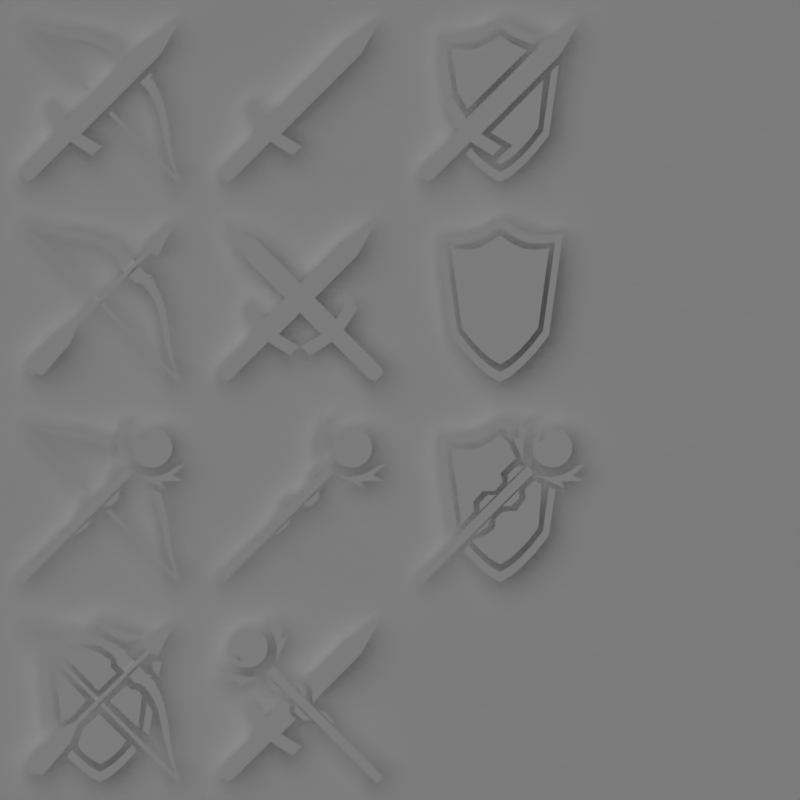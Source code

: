 # Source: class_icons.blend  (saved by Blender 2.49.2; exported with 4.5.12 LTS)
import bpy
from mathutils import Matrix  # noqa: F401  (used for matrix-valued properties, if any)

bpy.ops.wm.read_factory_settings(use_empty=True)
scene = bpy.context.scene
scene.name = 'Scene'

# ---- collections
col_collection_1 = bpy.data.collections.new('Collection 1'); scene.collection.children.link(col_collection_1)

# ---- materials (node trees are filled in below, after node groups)
mat_whitemat = bpy.data.materials.new('WhiteMat')
mat_whitemat.alpha_threshold = 0.0
mat_whitemat.diffuse_color = (1.0, 1.0, 1.0, 1.0)
mat_whitemat.roughness = 0.5
mat_whitemat.specular_intensity = 1.0
mat_whitemat.line_color = (0.0, 0.0, 0.0, 1.0)
mat_shadowcatcher = bpy.data.materials.new('ShadowCatcher')
mat_shadowcatcher.alpha_threshold = 0.0
mat_shadowcatcher.diffuse_color = (1.0, 1.0, 1.0, 1.0)
mat_shadowcatcher.roughness = 0.5
mat_shadowcatcher.line_color = (0.0, 0.0, 0.0, 1.0)
mat_whitemat_001 = bpy.data.materials.new('WhiteMat.001')
mat_whitemat_001.alpha_threshold = 0.0
mat_whitemat_001.diffuse_color = (1.0, 1.0, 1.0, 1.0)
mat_whitemat_001.roughness = 0.5
mat_whitemat_001.specular_intensity = 1.0
mat_whitemat_001.line_color = (0.0, 0.0, 0.0, 1.0)

# ---- node groups
ng_auto_smooth = bpy.data.node_groups.new('Auto Smooth', 'GeometryNodeTree')
_s = ng_auto_smooth.interface.new_socket(name='Geometry', in_out='OUTPUT', socket_type='NodeSocketGeometry')
_s = ng_auto_smooth.interface.new_socket(name='Geometry', in_out='INPUT', socket_type='NodeSocketGeometry')
_s = ng_auto_smooth.interface.new_socket(name='Angle', in_out='INPUT', socket_type='NodeSocketFloat')
_s.subtype = 'ANGLE'
_s.min_value = 0.0
_s.max_value = 3.142
ng_auto_smooth.is_modifier = True
_N = ng_auto_smooth.nodes; _L = ng_auto_smooth.links
n0 = _N.new('NodeGroupOutput'); n0.name = 'Group Output'; n0.location = (480, -100)
n1 = _N.new('NodeGroupInput'); n1.name = 'Group Input'; n1.location = (-420, -300)
n2 = _N.new('NodeGroupInput'); n2.name = 'Group Input.001'; n2.location = (-60, -100)
n3 = _N.new('GeometryNodeSetShadeSmooth'); n3.name = 'Set Shade Smooth'; n3.location = (120, -100)
n3.domain = 'EDGE'
n4 = _N.new('GeometryNodeSetShadeSmooth'); n4.name = 'Set Shade Smooth.001'; n4.location = (300, -100)
n5 = _N.new('GeometryNodeInputMeshEdgeAngle'); n5.name = 'Edge Angle'; n5.location = (-420, -220)
n6 = _N.new('GeometryNodeInputEdgeSmooth'); n6.name = 'Is Edge Smooth'; n6.location = (-60, -160)
n7 = _N.new('GeometryNodeInputShadeSmooth'); n7.name = 'Is Face Smooth'; n7.location = (-240, -340)
n8 = _N.new('FunctionNodeBooleanMath'); n8.name = 'Boolean Math'; n8.location = (-60, -220)
n9 = _N.new('FunctionNodeCompare'); n9.name = 'Compare'; n9.location = (-240, -180)
n9.operation = 'LESS_EQUAL'
_L.new(n5.outputs[0], n9.inputs[0])
_L.new(n4.outputs[0], n0.inputs[0])
_L.new(n1.outputs[1], n9.inputs[1])
_L.new(n9.outputs[0], n8.inputs[0])
_L.new(n7.outputs[0], n8.inputs[1])
_L.new(n2.outputs[0], n3.inputs[0])
_L.new(n6.outputs[0], n3.inputs[1])
_L.new(n3.outputs[0], n4.inputs[0])
_L.new(n8.outputs[0], n3.inputs[2])
n0.is_active_output = True

# ---- material node trees

# ---- world
world_world = bpy.data.worlds.new('World'); scene.world = world_world
world_world.color = (0.2, 0.2, 0.2)
world_world.use_sun_shadow = False
world_world.sun_shadow_jitter_overblur = 0.0
world_world.cycles.sampling_method = 'MANUAL'
world_world.cycles.sample_map_resolution = 256

# ---- cameras
cam_camera_001 = bpy.data.cameras.new('Camera.001')
cam_camera_001.type = 'ORTHO'
cam_camera_001.passepartout_alpha = 0.2
cam_camera_001.clip_end = 100.0
cam_camera_001.lens = 35.0
cam_camera_001.ortho_scale = 4.0
cam_camera_001.show_passepartout = False
cam_camera_001.show_safe_areas = True
cam_camera_001.dof.focus_distance = 0.0
cam_camera_001.dof.aperture_fstop = 128.0

# ---- lights
light_lamp_001 = bpy.data.lights.new('Lamp.001', 'SUN')
light_lamp_001.transmission_factor = 0.0
light_lamp_001.angle = 1.571
light_lamp_001.energy = 1.0
light_lamp_001.shadow_buffer_clip_start = 0.5
light_lamp_001.shadow_soft_size = 1.0
light_lamp_001.shadow_cascade_max_distance = 1000.0
light_lamp_001.cycles.use_multiple_importance_sampling = False

# ---- meshes
me_plane_031 = bpy.data.meshes.new('Plane.031')
me_plane_031.from_pydata([(0.09687, -0.5717, -1.089e-07), (0.09687, -1.173, 1.335e-07), (-0.09568, -1.173, 4.386e-08), (-0.09568, -0.5717, -1.985e-07), (0.1209, -0.4213, -1.022e-07), (-0.1198, -0.4213, -1.919e-07), (-0.3853, -0.3559, -1.89e-07), (-0.3853, -0.5063, -1.956e-07), (0.3865, -0.3559, -9.931e-08), (0.3865, -0.5063, -1.06e-07), (-0.1198, 0.8452, -1.406e-07), (0.1209, 0.8452, -5.091e-08), (0.0005918, 1.296, -7.579e-08), (0.06798, -1.239, 1.172e-07), (-0.0668, -1.239, 5.442e-08), (1.288, -0.05483, -3.236e-05), (1.288, 0.05381, -3.237e-05), (-0.4915, -0.05483, -3.236e-05), (-0.4915, 0.05381, -3.237e-05), (-1.065, -0.0005032, -3.236e-05), (-1.061, 0.04365, -3.237e-05), (-1.048, 0.08611, -3.237e-05), (-1.027, 0.1252, -3.237e-05), (-0.9991, 0.1595, -3.237e-05), (-0.9648, 0.1877, -3.237e-05), (-0.9257, 0.2086, -3.237e-05), (-0.8832, 0.2215, -3.237e-05), (-0.839, 0.2258, -3.237e-05), (-0.7949, 0.2215, -3.237e-05), (-0.7524, 0.2086, -3.237e-05), (-0.7133, 0.1877, -3.237e-05), (-0.679, 0.1595, -3.237e-05), (-0.6509, 0.1252, -3.237e-05), (-0.6299, 0.08611, -3.237e-05), (-0.6171, 0.04365, -3.237e-05), (-0.6127, -0.0005035, -3.236e-05), (-0.6171, -0.04466, -3.236e-05), (-0.6299, -0.08712, -3.236e-05), (-0.6509, -0.1262, -3.236e-05), (-0.679, -0.1605, -3.236e-05), (-0.7133, -0.1887, -3.236e-05), (-0.7524, -0.2096, -3.236e-05), (-0.7949, -0.2225, -3.236e-05), (-0.839, -0.2268, -3.236e-05), (-0.8832, -0.2225, -3.236e-05), (-0.9257, -0.2096, -3.236e-05), (-0.9648, -0.1887, -3.236e-05), (-0.9991, -0.1605, -3.236e-05), (-1.027, -0.1262, -3.236e-05), (-1.048, -0.08712, -3.236e-05), (-1.061, -0.04466, -3.236e-05), (-0.9059, -0.1761, -3.236e-05), (-0.8618, -0.1805, -3.236e-05), (-0.8176, -0.1761, -3.236e-05), (-0.7752, -0.1633, -3.236e-05), (-0.826, -0.1343, -3.236e-05), (-0.9729, -0.395, -3.236e-05), (-0.8917, -0.3479, -3.236e-05), (-0.7955, -0.3327, -3.236e-05), (-0.7042, -0.299, -3.237e-05), (-0.6211, -0.2482, -3.237e-05), (-0.5496, -0.1821, -3.237e-05), (-0.4923, -0.1033, -3.237e-05), (-0.7842, -0.394, -3.236e-05), (-0.8238, -0.5181, -3.236e-05), (-0.6376, -0.3449, -3.235e-05), (-0.6098, -0.4287, -3.235e-05), (-0.6098, 0.4264, -3.238e-05), (-0.6376, 0.3426, -3.238e-05), (-0.8238, 0.5158, -3.239e-05), (-0.7842, 0.3917, -3.238e-05), (-0.4923, 0.1011, -3.238e-05), (-0.5496, 0.1798, -3.238e-05), (-0.6211, 0.2459, -3.238e-05), (-0.7042, 0.2967, -3.238e-05), (-0.7955, 0.3304, -3.239e-05), (-0.8917, 0.3456, -3.239e-05), (-0.9729, 0.3927, -3.239e-05), (-0.4631, -0.07192, -3.236e-05), (-0.196, -0.07192, -3.236e-05), (-0.2625, -0.1398, -3.236e-05), (-0.3965, -0.1398, -3.236e-05), (0.05615, -0.1398, -3.236e-05), (0.1901, -0.1398, -3.236e-05), (0.2567, -0.07192, -3.236e-05), (-0.0104, -0.07192, -3.236e-05), (-0.0362, 0.1393, -3.237e-05), (-0.1702, 0.1393, -3.237e-05), (-0.2367, 0.07143, -3.237e-05), (0.03034, 0.07143, -3.237e-05), (0.4283, 0.09795, -3.237e-05), (0.3017, 0.1098, -3.237e-05), (0.2159, 0.07143, -3.237e-05), (0.483, 0.07143, -3.237e-05), (-0.1198, -0.1912, -1.688e-07), (-0.1198, 0.199, -1.507e-07), (0.1209, -0.1912, -7.91e-08), (0.1209, 0.199, -6.1e-08), (0.02222, -0.184, -1.242e-07), (0.0005915, 0.199, -1.058e-07), (-0.1186, -0.1155, -1.711e-07), (-0.04765, -0.1167, -1.711e-07), (0.09433, 0.09802, -1.027e-07), (0.1328, 0.08841, -1.024e-07)], [], [(0, 3, 2, 1), (3, 0, 4, 5), (3, 5, 6, 7), (4, 0, 9, 8), (10, 11, 12), (1, 2, 14, 13), (17, 15, 16, 18), (51, 47, 46), (51, 46, 45), (52, 51, 45), (52, 45, 44), (53, 52, 44), (53, 44, 43), (54, 53, 43), (54, 43, 42), (39, 54, 42), (39, 42, 41), (39, 41, 40), (24, 23, 22), (24, 22, 21), (25, 24, 21), (25, 21, 20), (26, 25, 20), (26, 20, 19), (27, 26, 19), (27, 19, 50), (28, 27, 50), (28, 50, 49), (29, 28, 49), (29, 49, 48), (30, 29, 48), (30, 48, 47), (31, 30, 47), (31, 47, 51), (32, 31, 51), (33, 32, 51), (33, 51, 55), (34, 33, 55), (34, 55, 54), (35, 34, 54), (36, 35, 54), (36, 54, 39), (37, 36, 39), (38, 37, 39), (57, 56, 63), (58, 57, 63), (66, 62, 61), (59, 58, 63), (66, 61, 60), (60, 59, 63), (65, 60, 63), (66, 60, 65), (65, 63, 64), (68, 69, 70), (67, 68, 73), (68, 70, 73), (73, 70, 74), (67, 73, 72), (74, 70, 75), (67, 72, 71), (75, 70, 76), (76, 70, 77), (78, 81, 80, 79), (85, 82, 83, 84), (89, 86, 87, 88), (93, 90, 91, 92), (98, 5, 4), (96, 98, 4), (98, 94, 5), (99, 11, 10), (95, 99, 10), (99, 97, 11), (97, 99, 102), (103, 97, 102), (101, 100, 94), (98, 101, 94)])
me_plane_031.materials.append(mat_whitemat)
me_plane_031.use_remesh_preserve_volume = False
me_plane_031.use_remesh_preserve_attributes = False
me_plane_031.use_mirror_vertex_groups = False
me_plane_031.update()
me_plane_018 = bpy.data.meshes.new('Plane.018')
me_plane_018.from_pydata([(-6.212e-09, 1.007e-07, 2.078), (-6.212e-09, -1.08e-07, -2.057), (-1.289, -6.45e-08, -0.7193), (-1.536, 1.684e-07, 1.18), (1.32, -4.193e-08, -0.2905), (1.225, -7.668e-08, -0.8807), (-0.6127, -9.234e-08, -1.611), (0.6127, -9.234e-08, -1.611), (0.7878, 1.007e-07, 1.642), (-0.3064, -1.002e-07, -1.879), (-0.8252, -9.443e-08, -1.41), (-0.3939, 1.268e-07, 1.815), (0.3064, -1.002e-07, -1.879), (0.9191, -8.451e-08, -1.279), (0.3939, 1.007e-07, 1.815), (1.182, 1.007e-07, 1.621), (0.3438, 8.744e-08, 1.582), (0.8023, -7.423e-08, -1.119), (0.2674, -8.789e-08, -1.643), (-0.7084, -8.415e-08, -1.251), (-0.2674, -8.789e-08, -1.643), (0.6876, 8.744e-08, 1.43), (0.5348, -8.106e-08, -1.409), (-0.5348, -8.106e-08, -1.409), (1.07, -6.74e-08, -0.7716), (1.172, -2.169e-08, -0.04563), (-1.336, 1.418e-07, 0.9656), (-1.134, -5.521e-08, -0.6102), (-6.212e-09, -9.472e-08, -1.798), (-6.212e-09, 8.744e-08, 1.811), (-6.212e-09, -8.511e-08, -1.611), (0.9568, -6.067e-08, -0.6926), (-0.4784, -7.289e-08, -1.262), (-0.6151, 1.186e-07, 1.277), (0.4784, -7.289e-08, -1.262), (-0.2392, -7.9e-08, -1.472), (-1.039, 1.389e-07, 1.26), (0.2392, -7.9e-08, -1.472), (0.658, -6.706e-08, -1.009), (1.059, -0.05, 1.434), (1.43, -0.05, 1.085), (1.898, -0.05, 1.955), (1.171, -0.05, 1.262), (1.252, -0.05, 1.186), (-0.6459, -0.05, -0.55), (-0.5643, -0.05, -0.6266), (-1.779, -0.05, -1.756), (-1.697, -0.05, -1.833), (-1.106, -0.05, -0.7764), (-1.843, -0.05, -1.492), (-0.7616, -0.05, -1.1), (-1.43, -0.05, -1.88), (-1.824, -0.05, -1.804), (-1.743, -0.05, -1.881), (-0.6257, -0.003287, 1.53), (-0.51, -0.003358, 1.697), (-1.375, -0.0034, 1.813), (-1.47, -0.003353, 1.736), (-1.863, -0.003341, 1.882), (-1.828, -0.003385, 1.937), (-1.864, -0.003378, 1.965), (-2.043, -0.003331, 1.915), (-2.097, -0.003327, 1.948), (-1.86, -0.003369, 2.021), (0.06252, -0.003266, 1.315), (0.2022, -0.003344, 1.482), (-0.2326, -0.003266, 1.445), (-0.1216, -0.003344, 1.609), (-0.951, -0.003383, 1.744), (-1.048, -0.003327, 1.625), (0.2844, -0.003266, 1.155), (0.3527, -0.003344, 1.398), (0.4279, -0.003266, 0.9902), (0.5004, -0.003344, 1.358), (0.4224, -0.003266, 0.8976), (0.5376, -0.003345, 1.251), (0.4437, -0.003228, 0.8588), (0.6197, -0.00332, 1.313), (0.4824, -0.003301, 0.8357), (0.6534, -0.003367, 1.162), (0.9214, -0.003596, 0.9204), (0.6568, -0.003662, 0.6561), (1.163, -0.003596, 0.6524), (0.8364, -0.003662, 0.4818), (1.314, -0.003643, 0.619), (0.8594, -0.003735, 0.443), (1.251, -0.003619, 0.5369), (0.8983, -0.003697, 0.4217), (1.358, -0.003619, 0.4997), (0.9909, -0.003697, 0.4272), (1.399, -0.003619, 0.352), (1.155, -0.003697, 0.2837), (1.626, -0.003637, -1.049), (1.744, -0.00358, -0.9517), (1.61, -0.003619, -0.1223), (1.446, -0.003698, -0.2333), (1.483, -0.003619, 0.2015), (1.315, -0.003698, 0.06183), (2.021, -0.003595, -1.861), (1.949, -0.003637, -2.097), (1.916, -0.003633, -2.044), (1.965, -0.003586, -1.865), (1.937, -0.003579, -1.828), (1.883, -0.003623, -1.864), (1.736, -0.003611, -1.471), (1.814, -0.003564, -1.376), (1.697, -0.003605, -0.5107), (1.531, -0.003676, -0.6264), (1.316, 4.006e-08, 0.8015), (1.464, 1.982e-08, 0.5566), (1.53, 4.854e-08, 0.9506), (1.329, 5.25e-08, 0.9722), (-0.8619, 8.803e-08, 1.429), (-1.211, 8.807e-08, 1.427), (-1.324, 9.71e-08, 1.548), (-0.02719, -1.661e-08, -0.3382), (-0.4194, -4.389e-08, -0.7156), (-0.5634, -7.188e-08, -1.098), (-0.9637, -0.05, -0.5351), (-1.142, -0.05, 0.8254), (-0.338, -0.05, 0.001165), (-0.7154, -0.05, -0.4408), (-0.428, 1.225e-07, 1.327), (1.054, 3.045e-10, 0.1182), (0.9454, 9.627e-09, 0.2381), (0.7798, 1.263e-08, 0.2724), (0.6656, 1.981e-08, 0.3637), (0.2316, -7.997e-09, -0.01884), (-0.04548, 5.887e-08, 0.2325), (0.4113, 9.093e-08, 0.6722), (0.2686, 1.042e-07, 0.8435), (0.28, 1.137e-07, 0.9691), (-0.02264, 1.312e-07, 1.192)], [], [(34, 38, 32), (34, 32, 35), (37, 34, 35), (37, 35, 30), (29, 0, 11), (14, 0, 29), (14, 29, 16), (8, 14, 16), (8, 16, 21), (15, 8, 21), (2, 27, 26, 3), (4, 25, 24, 5), (23, 19, 10), (13, 17, 22), (23, 10, 6), (7, 13, 22), (20, 23, 6), (7, 22, 18), (20, 6, 9), (12, 7, 18), (28, 20, 9), (12, 18, 28), (28, 9, 1), (1, 12, 28), (39, 40, 41), (40, 39, 42, 43), (43, 42, 44, 45), (45, 44, 46, 47), (46, 44, 48, 49), (45, 47, 51, 50), (47, 46, 52, 53), (63, 62, 61), (63, 61, 58), (60, 63, 58), (59, 58, 57), (60, 58, 59), (56, 59, 57), (56, 57, 69), (68, 56, 69), (55, 68, 69), (69, 54, 55), (55, 54, 67), (67, 54, 66), (65, 67, 66), (65, 66, 64), (71, 65, 64), (71, 64, 70), (73, 71, 70), (73, 70, 72), (75, 73, 72), (77, 75, 72), (79, 77, 72), (79, 72, 74), (80, 79, 74), (80, 74, 76), (80, 76, 78), (80, 78, 81), (82, 80, 81), (82, 81, 83), (82, 83, 85), (82, 85, 87), (82, 87, 89), (84, 82, 89), (86, 89, 91), (84, 89, 86), (88, 86, 91), (90, 88, 91), (90, 91, 97), (96, 90, 97), (96, 97, 95), (94, 96, 95), (94, 95, 107), (106, 94, 107), (106, 107, 92), (93, 106, 92), (93, 92, 104), (105, 93, 104), (102, 105, 104), (102, 104, 103), (101, 102, 103), (98, 101, 103), (98, 103, 100), (99, 98, 100), (58, 61, 100, 103), (108, 109, 110, 111), (112, 114, 113), (38, 115, 116), (38, 116, 117), (32, 38, 117), (120, 119, 118), (121, 120, 118), (132, 122, 33), (132, 33, 36), (132, 36, 128), (131, 132, 128), (130, 131, 128), (129, 130, 128), (125, 126, 127), (124, 125, 127), (123, 124, 127), (31, 123, 127)])
me_plane_018.polygons.foreach_set('use_smooth', [0, 0, 0, 0, 0, 0, 0, 0, 0, 0, 0, 0, 0, 0, 0, 0, 0, 0, 0, 0, 0, 0, 0, 0, 0, 0, 0, 0, 0, 0, 0, 0, 0, 0, 0, 0, 0, 0, 0, 0, 0, 0, 0, 0, 0, 0, 0, 0, 0, 0, 0, 0, 0, 0, 0, 0, 0, 0, 0, 0, 0, 0, 0, 0, 0, 0, 0, 0, 0, 0, 0, 0, 0, 0, 0, 0, 0, 0, 0, 0, 0, 0, 0, 0, 0, 1, 0, 0, 0, 0, 0, 0, 0, 0, 0, 0, 0, 0, 0, 0, 0])
_uv = me_plane_018.uv_layers.new(name='UVTex')
_uv.uv.foreach_set('vector', [0.0, 0.0, 1.0, 0.0, 1.0, 1.0, 0.0, 0.0, 1.0, 0.0, 1.0, 1.0, 0.0, 0.0, 1.0, 0.0, 1.0, 1.0, 0.0, 0.0, 1.0, 0.0, 1.0, 1.0, 0.0, 0.0, 1.0, 0.0, 1.0, 1.0, 0.0, 0.0, 1.0, 0.0, 1.0, 1.0, 0.0, 0.0, 1.0, 0.0, 1.0, 1.0, 0.0, 0.0, 1.0, 0.0, 1.0, 1.0, 0.0, 0.0, 1.0, 0.0, 1.0, 1.0, 0.0, 0.0, 1.0, 0.0, 1.0, 1.0, 0.0, 0.0, 1.0, 0.0, 1.0, 1.0, 0.0, 1.0, 0.0, 0.0, 1.0, 0.0, 1.0, 1.0, 0.0, 1.0, 0.0, 0.0, 1.0, 0.0, 1.0, 1.0, 0.0, 0.0, 1.0, 0.0, 1.0, 1.0, 0.0, 0.0, 1.0, 0.0, 1.0, 1.0, 0.0, 0.0, 1.0, 0.0, 1.0, 1.0, 0.0, 0.0, 1.0, 0.0, 1.0, 1.0, 0.0, 0.0, 1.0, 0.0, 1.0, 1.0, 0.0, 0.0, 1.0, 0.0, 1.0, 1.0, 0.0, 0.0, 1.0, 0.0, 1.0, 1.0, 0.0, 0.0, 1.0, 0.0, 1.0, 1.0, 0.0, 0.0, 1.0, 0.0, 1.0, 1.0, 0.0, 0.0, 1.0, 0.0, 1.0, 1.0, 0.0, 0.0, 1.0, 0.0, 1.0, 1.0, 0.0, 0.0, 1.0, 0.0, 1.0, 1.0, 0.0, 0.0, 1.0, 0.0, 1.0, 1.0, 0.0, 1.0, 0.0, 0.0, 1.0, 0.0, 1.0, 1.0, 0.0, 1.0, 0.0, 0.0, 1.0, 0.0, 1.0, 1.0, 0.0, 1.0, 0.0, 0.0, 1.0, 0.0, 1.0, 1.0, 0.0, 1.0, 0.0, 0.0, 1.0, 0.0, 1.0, 1.0, 0.0, 1.0, 0.0, 0.0, 1.0, 0.0, 1.0, 1.0, 0.0, 1.0, 0.0, 0.0, 1.0, 0.0, 1.0, 1.0, 0.0, 0.0, 1.0, 0.0, 1.0, 1.0, 0.0, 0.0, 1.0, 0.0, 1.0, 1.0, 0.0, 0.0, 1.0, 0.0, 1.0, 1.0, 0.0, 0.0, 1.0, 0.0, 1.0, 1.0, 0.0, 0.0, 1.0, 0.0, 1.0, 1.0, 0.0, 0.0, 1.0, 0.0, 1.0, 1.0, 0.0, 0.0, 1.0, 0.0, 1.0, 1.0, 0.0, 0.0, 1.0, 0.0, 1.0, 1.0, 1.0, 0.0, 1.0, 1.0, 0.0, 0.0, 1.0, 0.0, 1.0, 1.0, 0.0, 0.0, 0.0, 0.0, 1.0, 0.0, 1.0, 1.0, 0.0, 0.0, 1.0, 0.0, 1.0, 1.0, 0.0, 0.0, 1.0, 0.0, 1.0, 1.0, 0.0, 0.0, 1.0, 0.0, 1.0, 1.0, 0.0, 0.0, 1.0, 0.0, 1.0, 1.0, 0.0, 0.0, 1.0, 0.0, 1.0, 1.0, 0.0, 0.0, 1.0, 0.0, 1.0, 1.0, 0.0, 0.0, 1.0, 0.0, 1.0, 1.0, 0.0, 0.0, 1.0, 0.0, 1.0, 1.0, 0.0, 0.0, 1.0, 0.0, 1.0, 1.0, 0.0, 0.0, 1.0, 0.0, 1.0, 1.0, 0.0, 0.0, 1.0, 0.0, 1.0, 1.0, 0.0, 0.0, 1.0, 0.0, 1.0, 1.0, 0.0, 0.0, 1.0, 0.0, 1.0, 1.0, 0.0, 0.0, 1.0, 0.0, 1.0, 1.0, 0.0, 0.0, 1.0, 0.0, 1.0, 1.0, 0.0, 0.0, 1.0, 0.0, 1.0, 1.0, 0.0, 0.0, 1.0, 0.0, 1.0, 1.0, 0.0, 0.0, 1.0, 0.0, 1.0, 1.0, 0.0, 0.0, 1.0, 0.0, 1.0, 1.0, 0.0, 0.0, 1.0, 0.0, 1.0, 1.0, 0.0, 0.0, 1.0, 0.0, 1.0, 1.0, 0.0, 0.0, 1.0, 0.0, 1.0, 1.0, 0.0, 0.0, 1.0, 0.0, 1.0, 1.0, 0.0, 0.0, 1.0, 0.0, 1.0, 1.0, 0.0, 0.0, 1.0, 0.0, 1.0, 1.0, 0.0, 0.0, 1.0, 0.0, 1.0, 1.0, 0.0, 0.0, 1.0, 0.0, 1.0, 1.0, 0.0, 0.0, 1.0, 0.0, 1.0, 1.0, 0.0, 0.0, 1.0, 0.0, 1.0, 1.0, 0.0, 0.0, 1.0, 0.0, 1.0, 1.0, 0.0, 0.0, 1.0, 0.0, 1.0, 1.0, 0.0, 0.0, 1.0, 0.0, 1.0, 1.0, 0.0, 0.0, 1.0, 0.0, 1.0, 1.0, 0.0, 0.0, 1.0, 0.0, 1.0, 1.0, 0.0, 0.0, 1.0, 0.0, 1.0, 1.0, 0.0, 0.0, 1.0, 0.0, 1.0, 1.0, 0.0, 0.0, 1.0, 0.0, 1.0, 1.0, 0.0, 0.0, 1.0, 0.0, 1.0, 1.0, 0.0, 0.0, 1.0, 0.0, 1.0, 1.0, 0.0, 0.0, 1.0, 0.0, 1.0, 1.0, 0.0, 0.0, 1.0, 0.0, 1.0, 1.0, 0.0, 1.0, 0.0, 0.0, 1.0, 0.0, 1.0, 1.0, 0.0, 1.0, 0.0, 0.0, 1.0, 1.0, 1.0, 0.0, 0.0, 0.0, 1.0, 0.0, 1.0, 1.0, 0.0, 0.0, 1.0, 0.0, 1.0, 1.0, 0.0, 0.0, 1.0, 0.0, 1.0, 1.0, 0.0, 0.0, 1.0, 0.0, 1.0, 1.0, 0.0, 0.0, 1.0, 0.0, 1.0, 1.0, 0.0, 0.0, 1.0, 0.0, 1.0, 1.0, 0.0, 0.0, 1.0, 0.0, 1.0, 1.0, 0.0, 0.0, 1.0, 0.0, 1.0, 1.0, 0.0, 0.0, 1.0, 0.0, 1.0, 1.0, 0.0, 0.0, 1.0, 0.0, 1.0, 1.0, 0.0, 0.0, 1.0, 0.0, 1.0, 1.0, 0.0, 0.0, 1.0, 0.0, 1.0, 1.0, 0.0, 0.0, 1.0, 0.0, 1.0, 1.0, 0.0, 0.0, 1.0, 0.0, 1.0, 1.0, 0.0, 0.0, 1.0, 0.0, 1.0, 1.0])
me_plane_018.materials.append(mat_whitemat)
me_plane_018.use_remesh_preserve_volume = False
me_plane_018.use_remesh_preserve_attributes = False
me_plane_018.use_mirror_vertex_groups = False
me_plane_018.update()
me_plane_015 = bpy.data.meshes.new('Plane.015')
me_plane_015.from_pydata([(1.288, -0.05483, -3.236e-05), (1.288, 0.05381, -3.237e-05), (-0.4915, -0.05483, -3.236e-05), (-0.4915, 0.05381, -3.237e-05), (-1.065, -0.0005032, -3.236e-05), (-1.061, 0.04365, -3.237e-05), (-1.048, 0.08611, -3.237e-05), (-1.027, 0.1252, -3.237e-05), (-0.9991, 0.1595, -3.237e-05), (-0.9648, 0.1877, -3.237e-05), (-0.9257, 0.2086, -3.237e-05), (-0.8832, 0.2215, -3.237e-05), (-0.839, 0.2258, -3.237e-05), (-0.7949, 0.2215, -3.237e-05), (-0.7524, 0.2086, -3.237e-05), (-0.7133, 0.1877, -3.237e-05), (-0.679, 0.1595, -3.237e-05), (-0.6509, 0.1252, -3.237e-05), (-0.6299, 0.08611, -3.237e-05), (-0.6171, 0.04365, -3.237e-05), (-0.6127, -0.0005035, -3.236e-05), (-0.6171, -0.04466, -3.236e-05), (-0.6299, -0.08712, -3.236e-05), (-0.6509, -0.1262, -3.236e-05), (-0.679, -0.1605, -3.236e-05), (-0.7133, -0.1887, -3.236e-05), (-0.7524, -0.2096, -3.236e-05), (-0.7949, -0.2225, -3.236e-05), (-0.839, -0.2268, -3.236e-05), (-0.8832, -0.2225, -3.236e-05), (-0.9257, -0.2096, -3.236e-05), (-0.9648, -0.1887, -3.236e-05), (-0.9991, -0.1605, -3.236e-05), (-1.027, -0.1262, -3.236e-05), (-1.048, -0.08712, -3.236e-05), (-1.061, -0.04466, -3.236e-05), (-0.9059, -0.1761, -3.236e-05), (-0.8618, -0.1805, -3.236e-05), (-0.8176, -0.1761, -3.236e-05), (-0.7752, -0.1633, -3.236e-05), (-0.826, -0.1343, -3.236e-05), (-0.9729, -0.395, -3.236e-05), (-0.8917, -0.3479, -3.236e-05), (-0.7955, -0.3327, -3.236e-05), (-0.7042, -0.299, -3.237e-05), (-0.6211, -0.2482, -3.237e-05), (-0.5496, -0.1821, -3.237e-05), (-0.4923, -0.1033, -3.237e-05), (-0.7842, -0.394, -3.236e-05), (-0.8238, -0.5181, -3.236e-05), (-0.6376, -0.3449, -3.235e-05), (-0.6098, -0.4287, -3.235e-05), (-0.6098, 0.4264, -3.238e-05), (-0.6376, 0.3426, -3.238e-05), (-0.8238, 0.5158, -3.239e-05), (-0.7842, 0.3917, -3.238e-05), (-0.4923, 0.1011, -3.238e-05), (-0.5496, 0.1798, -3.238e-05), (-0.6211, 0.2459, -3.238e-05), (-0.7042, 0.2967, -3.238e-05), (-0.7955, 0.3304, -3.239e-05), (-0.8917, 0.3456, -3.239e-05), (-0.9729, 0.3927, -3.239e-05), (-0.4631, -0.07192, -3.236e-05), (-0.196, -0.07192, -3.236e-05), (-0.2625, -0.1398, -3.236e-05), (-0.3965, -0.1398, -3.236e-05), (0.05615, -0.1398, -3.236e-05), (0.1901, -0.1398, -3.236e-05), (0.2567, -0.07192, -3.236e-05), (-0.0104, -0.07192, -3.236e-05), (-0.0362, 0.1393, -3.237e-05), (-0.1702, 0.1393, -3.237e-05), (-0.2367, 0.07143, -3.237e-05), (0.03034, 0.07143, -3.237e-05), (0.4283, 0.09795, -3.237e-05), (0.3017, 0.1098, -3.237e-05), (0.2159, 0.07143, -3.237e-05), (0.483, 0.07143, -3.237e-05), (-0.2899, -0.6894, 0.001488), (-0.3803, -0.7057, 0.00152), (-0.1405, -1.02, 0.001539), (-0.08541, -1.026, 0.001518), (-0.006632, -1.198, 0.001513), (-0.03536, -1.204, 0.001532), (-0.03272, -1.225, 0.001529), (0.04065, -1.266, 0.001508), (0.04706, -1.294, 0.001506), (-0.05173, -1.242, 0.001525), (-0.4414, -0.4002, 0.001478), (-0.5395, -0.409, 0.001514), (-0.3885, -0.5364, 0.001478), (-0.4767, -0.5534, 0.001514), (-0.2542, -0.8619, 0.001532), (-0.1853, -0.8551, 0.001506), (-0.4611, -0.278, 0.001478), (-0.4611, 0.2796, 0.001674), (-0.1853, 0.8567, 0.001646), (-0.2542, 0.8635, 0.001621), (-0.4767, 0.555, 0.001638), (-0.3885, 0.538, 0.001674), (-0.5395, 0.4107, 0.001638), (-0.4414, 0.4019, 0.001674), (-0.05173, 1.243, 0.001627), (0.04706, 1.296, 0.001646), (0.04065, 1.268, 0.001645), (-0.03272, 1.227, 0.001623), (-0.03536, 1.206, 0.00162), (-0.006631, 1.2, 0.00164), (-0.0854, 1.027, 0.001635), (-0.1405, 1.022, 0.001613), (-0.3803, 0.7073, 0.001632), (-0.2899, 0.691, 0.001664), (0.04065, -0.1911, 0.001566), (0.04065, 0.1287, 0.001587), (-0.006632, -0.1657, 0.001567), (-0.006632, 0.1673, 0.001585)], [], [(2, 0, 1, 3), (36, 32, 31), (36, 31, 30), (37, 36, 30), (37, 30, 29), (38, 37, 29), (38, 29, 28), (39, 38, 28), (39, 28, 27), (24, 39, 27), (24, 27, 26), (24, 26, 25), (9, 8, 7), (9, 7, 6), (10, 9, 6), (10, 6, 5), (11, 10, 5), (11, 5, 4), (12, 11, 4), (12, 4, 35), (13, 12, 35), (13, 35, 34), (14, 13, 34), (14, 34, 33), (15, 14, 33), (15, 33, 32), (16, 15, 32), (16, 32, 36), (17, 16, 36), (18, 17, 36), (18, 36, 40), (19, 18, 40), (19, 40, 39), (20, 19, 39), (21, 20, 39), (21, 39, 24), (22, 21, 24), (23, 22, 24), (42, 41, 48), (43, 42, 48), (51, 47, 46), (44, 43, 48), (51, 46, 45), (45, 44, 48), (50, 45, 48), (51, 45, 50), (50, 48, 49), (53, 54, 55), (52, 53, 58), (53, 55, 58), (58, 55, 59), (52, 58, 57), (59, 55, 60), (52, 57, 56), (60, 55, 61), (61, 55, 62), (63, 66, 65, 64), (70, 67, 68, 69), (74, 71, 72, 73), (78, 75, 76, 77), (88, 87, 86), (88, 86, 83), (85, 88, 83), (84, 83, 82), (85, 83, 84), (81, 84, 82), (81, 82, 94), (93, 81, 94), (80, 93, 94), (94, 79, 80), (80, 79, 92), (92, 79, 91), (90, 92, 91), (90, 91, 89), (101, 102, 100), (99, 101, 100), (99, 100, 112), (111, 99, 112), (111, 112, 97), (98, 111, 97), (98, 97, 109), (110, 98, 109), (107, 110, 109), (107, 109, 108), (106, 107, 108), (103, 106, 108), (103, 108, 105), (104, 103, 105), (86, 113, 115, 83), (114, 105, 108, 116), (89, 95, 90), (96, 102, 101)])
_uv = me_plane_015.uv_layers.new(name='UVTex')
_uv.uv.foreach_set('vector', [0.0, 0.0, 1.0, 0.0, 1.0, 1.0, 0.0, 1.0, 0.0, 0.0, 1.0, 0.0, 1.0, 1.0, 0.0, 0.0, 1.0, 0.0, 1.0, 1.0, 0.0, 0.0, 1.0, 0.0, 1.0, 1.0, 0.0, 0.0, 1.0, 0.0, 1.0, 1.0, 0.0, 0.0, 1.0, 0.0, 1.0, 1.0, 0.0, 0.0, 1.0, 0.0, 1.0, 1.0, 0.0, 0.0, 1.0, 0.0, 1.0, 1.0, 0.0, 0.0, 1.0, 0.0, 1.0, 1.0, 0.0, 0.0, 1.0, 0.0, 1.0, 1.0, 0.0, 0.0, 1.0, 0.0, 1.0, 1.0, 0.0, 0.0, 1.0, 0.0, 1.0, 1.0, 0.0, 0.0, 1.0, 0.0, 1.0, 1.0, 0.0, 0.0, 1.0, 0.0, 1.0, 1.0, 0.0, 0.0, 1.0, 0.0, 1.0, 1.0, 0.0, 0.0, 1.0, 0.0, 1.0, 1.0, 0.0, 0.0, 1.0, 0.0, 1.0, 1.0, 0.0, 0.0, 1.0, 0.0, 1.0, 1.0, 0.0, 0.0, 1.0, 0.0, 1.0, 1.0, 0.0, 0.0, 1.0, 0.0, 1.0, 1.0, 0.0, 0.0, 1.0, 0.0, 1.0, 1.0, 0.0, 0.0, 1.0, 0.0, 1.0, 1.0, 0.0, 0.0, 1.0, 0.0, 1.0, 1.0, 0.0, 0.0, 1.0, 0.0, 1.0, 1.0, 0.0, 0.0, 1.0, 0.0, 1.0, 1.0, 0.0, 0.0, 1.0, 0.0, 1.0, 1.0, 0.0, 0.0, 1.0, 0.0, 1.0, 1.0, 0.0, 0.0, 1.0, 0.0, 1.0, 1.0, 0.0, 0.0, 1.0, 0.0, 1.0, 1.0, 0.0, 0.0, 1.0, 0.0, 1.0, 1.0, 0.0, 0.0, 1.0, 0.0, 1.0, 1.0, 0.0, 0.0, 1.0, 0.0, 1.0, 1.0, 0.0, 0.0, 1.0, 0.0, 1.0, 1.0, 0.0, 0.0, 1.0, 0.0, 1.0, 1.0, 0.0, 0.0, 1.0, 0.0, 1.0, 1.0, 0.0, 0.0, 1.0, 0.0, 1.0, 1.0, 0.0, 0.0, 1.0, 0.0, 1.0, 1.0, 0.0, 0.0, 1.0, 0.0, 1.0, 1.0, 0.0, 0.0, 1.0, 0.0, 1.0, 1.0, 0.0, 0.0, 1.0, 0.0, 1.0, 1.0, 0.0, 0.0, 1.0, 0.0, 1.0, 1.0, 0.0, 0.0, 1.0, 0.0, 1.0, 1.0, 0.0, 0.0, 1.0, 0.0, 1.0, 1.0, 0.0, 0.0, 1.0, 0.0, 1.0, 1.0, 0.0, 0.0, 1.0, 0.0, 1.0, 1.0, 0.0, 0.0, 1.0, 0.0, 1.0, 1.0, 0.0, 0.0, 1.0, 0.0, 1.0, 1.0, 0.0, 0.0, 1.0, 0.0, 1.0, 1.0, 0.0, 0.0, 1.0, 0.0, 1.0, 1.0, 0.0, 0.0, 1.0, 0.0, 1.0, 1.0, 0.0, 0.0, 1.0, 0.0, 1.0, 1.0, 0.0, 0.0, 1.0, 0.0, 1.0, 1.0, 0.0, 0.0, 1.0, 0.0, 1.0, 1.0, 0.0, 0.0, 1.0, 0.0, 1.0, 1.0, 0.0, 0.0, 1.0, 0.0, 1.0, 1.0, 0.0, 0.0, 1.0, 0.0, 1.0, 1.0, 0.0, 0.0, 1.0, 0.0, 1.0, 1.0, 0.0, 1.0, 0.0, 0.0, 1.0, 0.0, 1.0, 1.0, 0.0, 1.0, 0.0, 0.0, 1.0, 0.0, 1.0, 1.0, 0.0, 1.0, 0.0, 0.0, 1.0, 0.0, 1.0, 1.0, 0.0, 1.0, 0.0, 0.0, 1.0, 0.0, 1.0, 1.0, 0.0, 0.0, 1.0, 0.0, 1.0, 1.0, 0.0, 0.0, 1.0, 0.0, 1.0, 1.0, 0.0, 0.0, 1.0, 0.0, 1.0, 1.0, 0.0, 0.0, 1.0, 0.0, 1.0, 1.0, 0.0, 0.0, 1.0, 0.0, 1.0, 1.0, 0.0, 0.0, 1.0, 0.0, 1.0, 1.0, 0.0, 0.0, 1.0, 0.0, 1.0, 1.0, 0.0, 0.0, 1.0, 0.0, 1.0, 1.0, 1.0, 0.0, 1.0, 1.0, 0.0, 0.0, 1.0, 0.0, 1.0, 1.0, 0.0, 0.0, 0.0, 0.0, 1.0, 0.0, 1.0, 1.0, 0.0, 0.0, 1.0, 0.0, 1.0, 1.0, 0.0, 0.0, 1.0, 0.0, 1.0, 1.0, 0.0, 0.0, 1.0, 0.0, 1.0, 1.0, 0.0, 0.0, 1.0, 0.0, 1.0, 1.0, 0.0, 0.0, 1.0, 0.0, 1.0, 1.0, 0.0, 0.0, 1.0, 0.0, 1.0, 1.0, 0.0, 0.0, 1.0, 0.0, 1.0, 1.0, 0.0, 0.0, 1.0, 0.0, 1.0, 1.0, 0.0, 0.0, 1.0, 0.0, 1.0, 1.0, 0.0, 0.0, 1.0, 0.0, 1.0, 1.0, 0.0, 0.0, 1.0, 0.0, 1.0, 1.0, 0.0, 0.0, 1.0, 0.0, 1.0, 1.0, 0.0, 0.0, 1.0, 0.0, 1.0, 1.0, 0.0, 0.0, 1.0, 0.0, 1.0, 1.0, 0.0, 0.0, 1.0, 0.0, 1.0, 1.0, 0.0, 0.0, 1.0, 0.0, 1.0, 1.0, 1.0, 0.0, 1.0, 0.3333, -2.684e-13, 0.3333, 0.0, 0.0, 1.0, 0.6667, 1.0, 1.0, 0.0, 1.0, -5.369e-13, 0.6667, 0.0, 0.0, 1.0, 1.0, 1.0, 0.0, 0.0, 0.0, 1.0, 1.0, 1.0, 0.0])
me_plane_015.materials.append(mat_whitemat)
me_plane_015.use_remesh_preserve_volume = False
me_plane_015.use_remesh_preserve_attributes = False
me_plane_015.use_mirror_vertex_groups = False
me_plane_015.update()
me_plane_013 = bpy.data.meshes.new('Plane.013')
me_plane_013.from_pydata([(0.2127, 1.845e-07, -1.264), (0.2127, -4.097e-07, -2.593), (-0.2127, -2.116e-07, -2.593), (-0.2127, 3.826e-07, -1.264), (0.2659, 1.845e-07, -0.9317), (-0.2659, 3.826e-07, -0.9317), (-0.8525, 3.826e-07, -0.7873), (-0.8525, 3.826e-07, -1.12), (0.8525, 1.845e-07, -0.7873), (0.8525, 1.845e-07, -1.12), (-0.2659, 3.93e-07, 1.866), (0.2659, 1.95e-07, 1.866), (2.984e-07, 2.94e-07, 2.863), (0.1489, -3.8e-07, -2.738), (-0.1489, -2.413e-07, -2.738), (-1.524, -0.003288, 0.6394), (-1.56, -0.003358, 0.8391), (-2.255, -0.0034, 0.3094), (-2.267, -0.003353, 0.1876), (-2.648, -0.003341, 0.01355), (-2.662, -0.003385, 0.07702), (-2.707, -0.003378, 0.07118), (-2.799, -0.003331, -0.0909), (-2.86, -0.003327, -0.1051), (-2.744, -0.003369, 0.1132), (-0.8855, -0.003266, 0.9739), (-0.9049, -0.003344, 1.191), (-1.186, -0.003266, 0.8572), (-1.224, -0.003344, 1.052), (-1.905, -0.003383, 0.5604), (-1.89, -0.003327, 0.4082), (-0.6154, -0.003266, 1.018), (-0.7392, -0.003344, 1.238), (-0.3976, -0.003266, 1.003), (-0.6061, -0.003344, 1.314), (-0.5042, -0.003345, 1.264), (-0.4905, -0.00332, 1.367), (-0.4081, -0.003351, 1.355), (0.4095, -0.003612, 1.355), (0.4914, -0.003643, 1.367), (0.5052, -0.003619, 1.264), (0.6071, -0.003619, 1.314), (0.3986, -0.003697, 1.003), (0.7402, -0.003619, 1.238), (0.6164, -0.003697, 1.018), (1.891, -0.003637, 0.4082), (1.906, -0.00358, 0.5604), (1.225, -0.003619, 1.052), (1.187, -0.003698, 0.8572), (0.9059, -0.003619, 1.191), (0.8865, -0.003697, 0.9739), (2.745, -0.003595, 0.1132), (2.861, -0.003637, -0.1051), (2.8, -0.003633, -0.0909), (2.708, -0.003586, 0.07118), (2.663, -0.003579, 0.07702), (2.649, -0.003623, 0.01355), (2.268, -0.003611, 0.1876), (2.255, -0.003564, 0.3094), (1.561, -0.003605, 0.8391), (1.525, -0.003676, 0.6394), (-0.393, -0.003437, -0.0909), (0.3939, -0.003527, -0.0909), (-0.3874, -0.003435, 0.01355), (0.3884, -0.003529, 0.01355)], [], [(0, 3, 2, 1), (3, 0, 4, 5), (3, 5, 6, 7), (4, 0, 9, 8), (10, 11, 12), (1, 2, 14, 13), (4, 11, 10, 5), (24, 23, 22), (24, 22, 19), (21, 24, 19), (20, 19, 18), (21, 19, 20), (17, 20, 18), (17, 18, 30), (29, 17, 30), (16, 29, 30), (30, 15, 16), (16, 15, 28), (28, 15, 27), (26, 28, 27), (26, 27, 25), (32, 26, 25), (32, 25, 31), (34, 32, 31), (34, 31, 33), (35, 34, 33), (36, 35, 33), (37, 36, 33), (39, 38, 42), (40, 42, 44), (39, 42, 40), (41, 40, 44), (43, 41, 44), (43, 44, 50), (49, 43, 50), (49, 50, 48), (47, 49, 48), (47, 48, 60), (59, 47, 60), (59, 60, 45), (46, 59, 45), (46, 45, 57), (58, 46, 57), (55, 58, 57), (55, 57, 56), (54, 55, 56), (51, 54, 56), (51, 56, 53), (52, 51, 53), (22, 61, 63, 19), (62, 53, 56, 64)])
_uv = me_plane_013.uv_layers.new(name='UVTex')
_uv.uv.foreach_set('vector', [0.0, 0.0, 1.0, 0.0, 1.0, 1.0, 0.0, 1.0, 0.0, 0.0, 1.0, 0.0, 1.0, 1.0, 0.0, 1.0, 0.0, 0.0, 1.0, 0.0, 1.0, 1.0, 0.0, 1.0, 0.0, 0.0, 1.0, 0.0, 1.0, 1.0, 0.0, 1.0, 0.0, 0.0, 1.0, 0.0, 1.0, 1.0, 0.0, 0.0, 1.0, 0.0, 1.0, 1.0, 0.0, 1.0, 0.0, 0.0, 1.0, 0.0, 1.0, 1.0, 0.0, 1.0, 0.0, 0.0, 1.0, 0.0, 1.0, 1.0, 0.0, 0.0, 1.0, 0.0, 1.0, 1.0, 0.0, 0.0, 1.0, 0.0, 1.0, 1.0, 0.0, 0.0, 1.0, 0.0, 1.0, 1.0, 0.0, 0.0, 1.0, 0.0, 1.0, 1.0, 0.0, 0.0, 1.0, 0.0, 1.0, 1.0, 0.0, 0.0, 1.0, 0.0, 1.0, 1.0, 0.0, 0.0, 1.0, 0.0, 1.0, 1.0, 0.0, 0.0, 1.0, 0.0, 1.0, 1.0, 1.0, 0.0, 1.0, 1.0, 0.0, 0.0, 1.0, 0.0, 1.0, 1.0, 0.0, 0.0, 0.0, 0.0, 1.0, 0.0, 1.0, 1.0, 0.0, 0.0, 1.0, 0.0, 1.0, 1.0, 0.0, 0.0, 1.0, 0.0, 1.0, 1.0, 0.0, 0.0, 1.0, 0.0, 1.0, 1.0, 0.0, 0.0, 1.0, 0.0, 1.0, 1.0, 0.0, 0.0, 1.0, 0.0, 1.0, 1.0, 0.0, 0.0, 1.0, 0.0, 1.0, 1.0, 0.0, 0.0, 1.0, 0.0, 1.0, 1.0, 0.0, 0.0, 1.0, 0.0, 1.0, 1.0, 0.0, 0.0, 1.0, 0.0, 1.0, 1.0, 0.0, 0.0, 1.0, 0.0, 1.0, 1.0, 0.0, 0.0, 1.0, 0.0, 1.0, 1.0, 0.0, 0.0, 1.0, 0.0, 1.0, 1.0, 0.0, 0.0, 1.0, 0.0, 1.0, 1.0, 0.0, 0.0, 1.0, 0.0, 1.0, 1.0, 0.0, 0.0, 1.0, 0.0, 1.0, 1.0, 0.0, 0.0, 1.0, 0.0, 1.0, 1.0, 0.0, 0.0, 1.0, 0.0, 1.0, 1.0, 0.0, 0.0, 1.0, 0.0, 1.0, 1.0, 0.0, 0.0, 1.0, 0.0, 1.0, 1.0, 0.0, 0.0, 1.0, 0.0, 1.0, 1.0, 0.0, 0.0, 1.0, 0.0, 1.0, 1.0, 0.0, 0.0, 1.0, 0.0, 1.0, 1.0, 0.0, 0.0, 1.0, 0.0, 1.0, 1.0, 0.0, 0.0, 1.0, 0.0, 1.0, 1.0, 0.0, 0.0, 1.0, 0.0, 1.0, 1.0, 0.0, 0.0, 1.0, 0.0, 1.0, 1.0, 0.0, 0.0, 1.0, 0.0, 1.0, 1.0, 0.0, 0.0, 1.0, 0.0, 1.0, 1.0, 0.0, 0.0, 1.0, 0.0, 1.0, 1.0, 0.0, 0.0, 1.0, 0.0, 1.0, 1.0, 1.0, 0.0, 1.0, 0.3333, -1.156e-13, 0.3333, 0.0, 0.0, 1.0, 0.6667, 1.0, 1.0, 0.0, 1.0, -2.311e-13, 0.6667])
me_plane_013.materials.append(mat_whitemat)
me_plane_013.use_remesh_preserve_volume = False
me_plane_013.use_remesh_preserve_attributes = False
me_plane_013.use_mirror_vertex_groups = False
me_plane_013.update()
me_plane_012 = bpy.data.meshes.new('Plane.012')
me_plane_012.from_pydata([(-2.099, 7.135e-05, -1.926), (-1.93, 7.134e-05, -2.096), (0.6804, 7.156e-05, 0.8536), (0.8501, 7.155e-05, 0.6839), (1.662, 7.162e-05, 1.665), (1.724, 7.162e-05, 1.589), (1.77, 7.161e-05, 1.503), (1.799, 7.16e-05, 1.409), (1.808, 7.16e-05, 1.312), (1.799, 7.159e-05, 1.214), (1.77, 7.158e-05, 1.12), (1.724, 7.157e-05, 1.034), (1.662, 7.157e-05, 0.958), (1.586, 7.156e-05, 0.8959), (1.5, 7.156e-05, 0.8497), (1.406, 7.156e-05, 0.8212), (1.308, 7.156e-05, 0.8116), (1.211, 7.156e-05, 0.8212), (1.117, 7.156e-05, 0.8497), (1.03, 7.156e-05, 0.8959), (0.9546, 7.157e-05, 0.958), (0.8924, 7.157e-05, 1.034), (0.8462, 7.158e-05, 1.12), (0.8178, 7.159e-05, 1.214), (0.8082, 7.16e-05, 1.312), (0.8178, 7.16e-05, 1.409), (0.8462, 7.161e-05, 1.503), (0.8924, 7.162e-05, 1.589), (0.9546, 7.162e-05, 1.665), (1.03, 7.163e-05, 1.727), (1.117, 7.163e-05, 1.774), (1.211, 7.163e-05, 1.802), (1.308, 7.163e-05, 1.812), (1.406, 7.163e-05, 1.802), (1.5, 7.163e-05, 1.774), (1.586, 7.163e-05, 1.727), (1.138, 7.162e-05, 1.69), (1.063, 7.162e-05, 1.628), (1.0, 7.161e-05, 1.552), (0.9541, 7.161e-05, 1.466), (1.079, 7.161e-05, 1.5), (0.9009, 7.168e-05, 2.137), (0.8479, 7.167e-05, 1.936), (0.7213, 7.165e-05, 1.763), (0.6312, 7.164e-05, 1.567), (0.5809, 7.162e-05, 1.358), (0.5723, 7.161e-05, 1.143), (0.6059, 7.159e-05, 0.9306), (0.6078, 7.165e-05, 1.841), (0.4759, 7.168e-05, 2.096), (0.4555, 7.162e-05, 1.535), (0.2812, 7.162e-05, 1.622), (1.617, 7.152e-05, 0.2866), (1.53, 7.153e-05, 0.4609), (2.091, 7.155e-05, 0.4813), (1.835, 7.156e-05, 0.6132), (0.9252, 7.157e-05, 0.6113), (1.138, 7.156e-05, 0.5777), (1.353, 7.156e-05, 0.5863), (1.562, 7.157e-05, 0.6366), (1.757, 7.157e-05, 0.7268), (1.931, 7.158e-05, 0.8533), (2.131, 7.159e-05, 0.9063), (0.6093, 7.156e-05, 0.8358), (0.1921, 7.153e-05, 0.4186), (0.19, 7.154e-05, 0.6287), (0.3993, 7.156e-05, 0.838), (-0.3078, 7.151e-05, 0.1309), (-0.5171, 7.149e-05, -0.07845), (-0.515, 7.147e-05, -0.2885), (-0.09781, 7.151e-05, 0.1287), (0.2725, 7.148e-05, -0.1609), (0.4818, 7.15e-05, 0.04835), (0.4797, 7.152e-05, 0.2584), (0.06247, 7.148e-05, -0.1588), (-0.5177, 7.143e-05, -0.8219), (-0.3015, 7.145e-05, -0.6426), (-0.2274, 7.146e-05, -0.4487), (-0.6446, 7.143e-05, -0.8659), (-6.212e-09, 1.007e-07, 2.078), (-6.212e-09, -1.08e-07, -2.057), (-1.225, -7.668e-08, -0.8807), (-1.576, 2.051e-07, 1.666), (1.387, -4.766e-09, 0.2693), (1.225, -7.668e-08, -0.8807), (-0.6127, -9.234e-08, -1.611), (-0.7878, 1.529e-07, 1.642), (0.6127, -9.234e-08, -1.611), (-0.3064, -1.002e-07, -1.879), (-0.9191, -8.451e-08, -1.279), (-0.3939, 1.268e-07, 1.815), (-1.182, 1.79e-07, 1.621), (0.3064, -1.002e-07, -1.879), (0.9191, -8.451e-08, -1.279), (0.3939, 1.007e-07, 1.815), (0.2204, 9.434e-08, 1.673), (0.8023, -7.423e-08, -1.119), (0.2674, -8.789e-08, -1.643), (-1.031, 1.558e-07, 1.412), (-0.3438, 1.102e-07, 1.582), (-0.8023, -7.423e-08, -1.119), (-0.2674, -8.789e-08, -1.643), (0.5348, -8.106e-08, -1.409), (-0.6876, 1.33e-07, 1.43), (-0.5348, -8.106e-08, -1.409), (1.07, -6.74e-08, -0.7716), (1.217, 1.352e-09, 0.3113), (-1.375, 1.785e-07, 1.452), (-1.07, -6.74e-08, -0.7716), (-6.212e-09, -9.472e-08, -1.798), (-6.212e-09, 8.744e-08, 1.811), (-6.212e-09, 7.783e-08, 1.617), (-6.212e-09, -8.511e-08, -1.611), (-0.9682, -5.507e-08, -0.6184), (-1.23, 1.593e-07, 1.296), (0.9568, -6.067e-08, -0.6926), (-0.4784, -7.289e-08, -1.262), (-0.6151, 1.186e-07, 1.277), (0.4784, -7.289e-08, -1.262), (-0.2392, -7.9e-08, -1.472), (-0.7176, -6.678e-08, -1.004), (-0.3075, 9.82e-08, 1.412), (-0.9226, 1.389e-07, 1.26), (0.2392, -7.9e-08, -1.472), (0.7176, -6.678e-08, -1.004), (0.2048, 8.085e-08, 1.452), (0.3989, 5.024e-08, 1.047), (0.01633, 2.179e-08, 0.67), (0.06772, 5.407e-09, 0.4531), (-0.1264, -1.184e-08, 0.2247), (-0.4405, -1.227e-08, 0.2189), (-0.6632, -3.21e-08, -0.04372), (-0.6575, -5.107e-08, -0.295), (-0.3532, -6.571e-08, -0.8744), (-0.1365, -5.232e-08, -0.6971), (-0.1085, -3.372e-08, -0.4507), (0.05336, -2.215e-08, -0.2974), (0.4085, -2.01e-08, -0.2703), (0.6318, 3.203e-09, 0.03838), (0.6252, 2.155e-08, 0.2813), (0.8748, 3.791e-08, 0.498), (1.046, 2.799e-08, 0.3667)], [], [(2, 0, 1, 3), (36, 32, 31), (36, 31, 30), (37, 36, 30), (37, 30, 29), (38, 37, 29), (38, 29, 28), (39, 38, 28), (39, 28, 27), (24, 39, 27), (24, 27, 26), (24, 26, 25), (9, 8, 7), (9, 7, 6), (10, 9, 6), (10, 6, 5), (11, 10, 5), (11, 5, 4), (12, 11, 4), (12, 4, 35), (13, 12, 35), (13, 35, 34), (14, 13, 34), (14, 34, 33), (15, 14, 33), (15, 33, 32), (16, 15, 32), (16, 32, 36), (17, 16, 36), (18, 17, 36), (18, 36, 40), (19, 18, 40), (19, 40, 39), (20, 19, 39), (21, 20, 39), (21, 39, 24), (22, 21, 24), (23, 22, 24), (42, 41, 48), (43, 42, 48), (51, 47, 46), (44, 43, 48), (51, 46, 45), (45, 44, 48), (50, 45, 48), (51, 45, 50), (50, 48, 49), (53, 54, 55), (52, 53, 58), (53, 55, 58), (58, 55, 59), (52, 58, 57), (59, 55, 60), (52, 57, 56), (60, 55, 61), (61, 55, 62), (63, 66, 65, 64), (70, 67, 68, 69), (74, 71, 72, 73), (78, 75, 76, 77), (125, 111, 121), (125, 121, 117), (122, 114, 113), (124, 120, 116), (118, 124, 116), (118, 116, 119), (123, 118, 119), (123, 119, 112), (110, 79, 90), (94, 79, 110), (99, 110, 90), (94, 110, 95), (99, 90, 86), (91, 82, 107), (103, 99, 86), (103, 86, 91), (103, 91, 107), (103, 107, 98), (81, 108, 107, 82), (83, 106, 105, 84), (84, 105, 96), (93, 84, 96), (104, 100, 89), (93, 96, 102), (104, 89, 85), (87, 93, 102), (101, 104, 85), (87, 102, 97), (101, 85, 88), (92, 87, 97), (109, 101, 88), (92, 97, 109), (109, 88, 80), (80, 92, 109), (126, 125, 117), (126, 117, 122), (131, 122, 113), (130, 122, 131), (127, 122, 130), (126, 122, 127), (132, 131, 113), (127, 130, 129, 128), (115, 133, 124), (133, 120, 124), (141, 140, 139), (115, 141, 139), (115, 139, 138), (115, 138, 137), (115, 137, 136), (115, 136, 135), (115, 135, 134), (133, 115, 134)])
me_plane_012.materials.append(mat_whitemat)
me_plane_012.use_remesh_preserve_volume = False
me_plane_012.use_remesh_preserve_attributes = False
me_plane_012.use_mirror_vertex_groups = False
me_plane_012.update()
me_plane_011 = bpy.data.meshes.new('Plane.011')
me_plane_011.from_pydata([(-0.7434, 2.011e-07, -1.044), (-1.683, -3.637e-07, -1.984), (-1.984, -1.429e-07, -1.683), (-1.044, 4.219e-07, -0.7434), (-0.4709, 1.91e-07, -0.8468), (-0.8468, 4.174e-07, -0.4709), (-1.159, 4.455e-07, 0.04611), (-1.394, 4.529e-07, -0.1889), (0.04611, 1.564e-07, -1.159), (-0.1889, 1.638e-07, -1.394), (1.131, 3.66e-07, 1.507), (1.507, 1.395e-07, 1.131), (2.024, 2.307e-07, 2.024), (-1.831, -3.274e-07, -2.041), (-2.041, -1.728e-07, -1.831), (-6.212e-09, 1.007e-07, 2.078), (-6.212e-09, -1.08e-07, -2.057), (-1.35, -8.832e-09, 0.01803), (-1.576, 2.051e-07, 1.666), (1.225, -7.668e-08, -0.8807), (-0.6127, -9.234e-08, -1.611), (-0.7878, 1.529e-07, 1.642), (0.6127, -9.234e-08, -1.611), (0.7878, 1.007e-07, 1.642), (-0.3064, -1.002e-07, -1.879), (-0.8496, -9.013e-08, -1.353), (-0.3939, 1.268e-07, 1.815), (-1.182, 1.79e-07, 1.621), (0.3064, -1.002e-07, -1.879), (0.9191, -8.451e-08, -1.279), (0.3939, 1.007e-07, 1.815), (1.119, 1.021e-07, 1.638), (0.3438, 8.744e-08, 1.582), (0.8023, -7.423e-08, -1.119), (0.2674, -8.789e-08, -1.643), (-1.031, 1.558e-07, 1.412), (-0.3438, 1.102e-07, 1.582), (-0.7327, -7.985e-08, -1.194), (-0.2674, -8.789e-08, -1.643), (0.6876, 8.744e-08, 1.43), (0.5348, -8.106e-08, -1.409), (-0.6876, 1.33e-07, 1.43), (-0.5348, -8.106e-08, -1.409), (1.07, -6.74e-08, -0.7716), (-1.375, 1.785e-07, 1.452), (-1.194, 4.543e-10, 0.1271), (-6.212e-09, -9.472e-08, -1.798), (-6.212e-09, 8.744e-08, 1.811), (-6.212e-09, 7.783e-08, 1.617), (-6.212e-09, -8.511e-08, -1.611), (-1.23, 1.593e-07, 1.296), (0.9568, -6.067e-08, -0.6926), (-0.6151, 1.186e-07, 1.277), (0.4784, -7.289e-08, -1.262), (0.6846, 7.514e-08, 1.242), (-0.1079, -8.461e-08, -1.546), (-0.3075, 9.82e-08, 1.412), (-0.9226, 1.389e-07, 1.26), (0.2392, -7.9e-08, -1.472), (0.7176, -6.678e-08, -1.004), (0.3075, 7.783e-08, 1.412), (0.8605, 8.793e-08, 1.436), (1.475, 5.327e-08, 0.8939), (1.281, 4.265e-08, 0.7311), (0.07392, -7.379e-08, -1.339), (0.2986, -5.827e-08, -1.133), (-0.2342, -3.397e-08, -0.8115), (1.083, 6.615e-08, 0.5149), (-1.057, 7.252e-08, 0.1757), (-0.8047, 4.157e-08, -0.2238)], [], [(0, 3, 2, 1), (3, 0, 4, 5), (3, 5, 6, 7), (4, 0, 9, 8), (10, 11, 12), (1, 2, 14, 13), (4, 11, 10, 5), (60, 48, 56), (60, 56, 52), (54, 60, 52), (54, 52, 57), (58, 55, 49), (47, 15, 26), (30, 15, 47), (36, 47, 26), (30, 47, 32), (36, 26, 21), (23, 30, 32), (27, 18, 44), (41, 36, 21), (23, 32, 39), (41, 21, 27), (31, 23, 39), (41, 27, 44), (41, 44, 35), (17, 45, 44, 18), (19, 43, 33), (29, 19, 33), (42, 37, 25), (29, 33, 40), (42, 25, 20), (22, 29, 40), (38, 42, 20), (22, 40, 34), (38, 20, 24), (28, 22, 34), (46, 38, 24), (28, 34, 46), (46, 24, 16), (16, 28, 46), (31, 39, 61), (43, 19, 62, 63), (53, 64, 58), (64, 55, 58), (51, 67, 66), (59, 51, 66), (59, 66, 65), (53, 59, 65), (53, 65, 64), (57, 50, 68), (54, 57, 68), (69, 54, 68)])
me_plane_011.materials.append(mat_whitemat)
me_plane_011.use_remesh_preserve_volume = False
me_plane_011.use_remesh_preserve_attributes = False
me_plane_011.use_mirror_vertex_groups = False
me_plane_011.update()
me_plane_010 = bpy.data.meshes.new('Plane.010')
me_plane_010.from_pydata([(1.288, -0.05483, -3.236e-05), (1.288, 0.05381, -3.237e-05), (-0.4915, -0.05483, -3.236e-05), (-0.4915, 0.05381, -3.237e-05), (-1.065, -0.0005032, -3.236e-05), (-1.061, 0.04365, -3.237e-05), (-1.048, 0.08611, -3.237e-05), (-1.027, 0.1252, -3.237e-05), (-0.9991, 0.1595, -3.237e-05), (-0.9648, 0.1877, -3.237e-05), (-0.9257, 0.2086, -3.237e-05), (-0.8832, 0.2215, -3.237e-05), (-0.839, 0.2258, -3.237e-05), (-0.7949, 0.2215, -3.237e-05), (-0.7524, 0.2086, -3.237e-05), (-0.7133, 0.1877, -3.237e-05), (-0.679, 0.1595, -3.237e-05), (-0.6509, 0.1252, -3.237e-05), (-0.6299, 0.08611, -3.237e-05), (-0.6171, 0.04365, -3.237e-05), (-0.6127, -0.0005035, -3.236e-05), (-0.6171, -0.04466, -3.236e-05), (-0.6299, -0.08712, -3.236e-05), (-0.6509, -0.1262, -3.236e-05), (-0.679, -0.1605, -3.236e-05), (-0.7133, -0.1887, -3.236e-05), (-0.7524, -0.2096, -3.236e-05), (-0.7949, -0.2225, -3.236e-05), (-0.839, -0.2268, -3.236e-05), (-0.8832, -0.2225, -3.236e-05), (-0.9257, -0.2096, -3.236e-05), (-0.9648, -0.1887, -3.236e-05), (-0.9991, -0.1605, -3.236e-05), (-1.027, -0.1262, -3.236e-05), (-1.048, -0.08712, -3.236e-05), (-1.061, -0.04466, -3.236e-05), (-0.9059, -0.1761, -3.236e-05), (-0.8618, -0.1805, -3.236e-05), (-0.8176, -0.1761, -3.236e-05), (-0.7752, -0.1633, -3.236e-05), (-0.826, -0.1343, -3.236e-05), (-0.9729, -0.395, -3.236e-05), (-0.8917, -0.3479, -3.236e-05), (-0.7955, -0.3327, -3.236e-05), (-0.7042, -0.299, -3.237e-05), (-0.6211, -0.2482, -3.237e-05), (-0.5496, -0.1821, -3.237e-05), (-0.4923, -0.1033, -3.237e-05), (-0.7842, -0.394, -3.236e-05), (-0.8238, -0.5181, -3.236e-05), (-0.6376, -0.3449, -3.235e-05), (-0.6098, -0.4287, -3.235e-05), (-0.6098, 0.4264, -3.238e-05), (-0.6376, 0.3426, -3.238e-05), (-0.8238, 0.5158, -3.239e-05), (-0.7842, 0.3917, -3.238e-05), (-0.4923, 0.1011, -3.238e-05), (-0.5496, 0.1798, -3.238e-05), (-0.6211, 0.2459, -3.238e-05), (-0.7042, 0.2967, -3.238e-05), (-0.7955, 0.3304, -3.239e-05), (-0.8917, 0.3456, -3.239e-05), (-0.9729, 0.3927, -3.239e-05), (-0.4631, -0.07192, -3.236e-05), (-0.196, -0.07192, -3.236e-05), (-0.2625, -0.1398, -3.236e-05), (-0.3965, -0.1398, -3.236e-05), (0.05615, -0.1398, -3.236e-05), (0.1901, -0.1398, -3.236e-05), (0.2567, -0.07192, -3.236e-05), (-0.0104, -0.07192, -3.236e-05), (-0.0362, 0.1393, -3.237e-05), (-0.1702, 0.1393, -3.237e-05), (-0.2367, 0.07143, -3.237e-05), (0.03034, 0.07143, -3.237e-05), (0.4283, 0.09795, -3.237e-05), (0.3017, 0.1098, -3.237e-05), (0.2159, 0.07143, -3.237e-05), (0.483, 0.07143, -3.237e-05)], [], [(2, 0, 1, 3), (36, 32, 31), (36, 31, 30), (37, 36, 30), (37, 30, 29), (38, 37, 29), (38, 29, 28), (39, 38, 28), (39, 28, 27), (24, 39, 27), (24, 27, 26), (24, 26, 25), (9, 8, 7), (9, 7, 6), (10, 9, 6), (10, 6, 5), (11, 10, 5), (11, 5, 4), (12, 11, 4), (12, 4, 35), (13, 12, 35), (13, 35, 34), (14, 13, 34), (14, 34, 33), (15, 14, 33), (15, 33, 32), (16, 15, 32), (16, 32, 36), (17, 16, 36), (18, 17, 36), (18, 36, 40), (19, 18, 40), (19, 40, 39), (20, 19, 39), (21, 20, 39), (21, 39, 24), (22, 21, 24), (23, 22, 24), (42, 41, 48), (43, 42, 48), (51, 47, 46), (44, 43, 48), (51, 46, 45), (45, 44, 48), (50, 45, 48), (51, 45, 50), (50, 48, 49), (53, 54, 55), (52, 53, 58), (53, 55, 58), (58, 55, 59), (52, 58, 57), (59, 55, 60), (52, 57, 56), (60, 55, 61), (61, 55, 62), (63, 66, 65, 64), (70, 67, 68, 69), (74, 71, 72, 73), (78, 75, 76, 77)])
me_plane_010.materials.append(mat_whitemat)
me_plane_010.use_remesh_preserve_volume = False
me_plane_010.use_remesh_preserve_attributes = False
me_plane_010.use_mirror_vertex_groups = False
me_plane_010.update()
me_plane_008 = bpy.data.meshes.new('Plane.008')
me_plane_008.from_pydata([(-6.212e-09, 1.007e-07, 2.078), (-6.212e-09, -1.08e-07, -2.057), (-1.225, -7.668e-08, -0.8807), (-1.576, 2.051e-07, 1.666), (1.576, 1.007e-07, 1.666), (1.225, -7.668e-08, -0.8807), (-0.6127, -9.234e-08, -1.611), (-0.7878, 1.529e-07, 1.642), (0.6127, -9.234e-08, -1.611), (0.7878, 1.007e-07, 1.642), (-0.3064, -1.002e-07, -1.879), (-0.9191, -8.451e-08, -1.279), (-0.3939, 1.268e-07, 1.815), (-1.182, 1.79e-07, 1.621), (0.3064, -1.002e-07, -1.879), (0.9191, -8.451e-08, -1.279), (0.3939, 1.007e-07, 1.815), (1.182, 1.007e-07, 1.621), (1.031, 8.744e-08, 1.412), (0.3438, 8.744e-08, 1.582), (0.8023, -7.423e-08, -1.119), (0.2674, -8.789e-08, -1.643), (-1.031, 1.558e-07, 1.412), (-0.3438, 1.102e-07, 1.582), (-0.8023, -7.423e-08, -1.119), (-0.2674, -8.789e-08, -1.643), (0.6876, 8.744e-08, 1.43), (0.5348, -8.106e-08, -1.409), (-0.6876, 1.33e-07, 1.43), (-0.5348, -8.106e-08, -1.409), (1.07, -6.74e-08, -0.7716), (1.375, 8.744e-08, 1.452), (-1.375, 1.785e-07, 1.452), (-1.07, -6.74e-08, -0.7716), (-6.212e-09, -9.472e-08, -1.798), (-6.212e-09, 8.744e-08, 1.811), (-6.212e-09, 7.783e-08, 1.617), (-6.212e-09, -8.511e-08, -1.611), (-0.9568, -6.067e-08, -0.6926), (-1.23, 1.593e-07, 1.296), (1.23, 7.783e-08, 1.296), (0.9568, -6.067e-08, -0.6926), (-0.4784, -7.289e-08, -1.262), (-0.6151, 1.186e-07, 1.277), (0.4784, -7.289e-08, -1.262), (0.6151, 7.783e-08, 1.277), (-0.2392, -7.9e-08, -1.472), (-0.7176, -6.678e-08, -1.004), (-0.3075, 9.82e-08, 1.412), (-0.9226, 1.389e-07, 1.26), (0.2392, -7.9e-08, -1.472), (0.7176, -6.678e-08, -1.004), (0.3075, 7.783e-08, 1.412), (0.9226, 7.783e-08, 1.26)], [], [(52, 36, 48), (52, 48, 43), (45, 52, 43), (49, 39, 38), (41, 40, 53), (45, 43, 49), (53, 45, 49), (53, 49, 38), (41, 53, 38), (41, 38, 47), (51, 41, 47), (51, 47, 42), (44, 51, 42), (44, 42, 46), (50, 44, 46), (50, 46, 37), (35, 0, 12), (16, 0, 35), (23, 35, 12), (16, 35, 19), (23, 12, 7), (9, 16, 19), (13, 3, 32), (31, 4, 17), (28, 23, 7), (9, 19, 26), (28, 7, 13), (17, 9, 26), (28, 13, 32), (31, 17, 26), (28, 32, 22), (18, 31, 26), (2, 33, 32, 3), (4, 31, 30, 5), (24, 33, 2), (5, 30, 20), (24, 2, 11), (15, 5, 20), (29, 24, 11), (15, 20, 27), (29, 11, 6), (8, 15, 27), (25, 29, 6), (8, 27, 21), (25, 6, 10), (14, 8, 21), (34, 25, 10), (14, 21, 34), (34, 10, 1), (1, 14, 34)])
me_plane_008.materials.append(mat_whitemat)
me_plane_008.use_remesh_preserve_volume = False
me_plane_008.use_remesh_preserve_attributes = False
me_plane_008.use_mirror_vertex_groups = False
me_plane_008.update()
me_mefeybow = bpy.data.meshes.new('meFeyBow')
me_mefeybow.from_pydata([(0.7032, -0.03393, 0.1791), (0.7138, -0.03393, -0.1603), (1.345, -0.03393, 0.02925), (0.6753, -0.03393, 0.04572), (0.6776, -0.03393, -0.02888), (-1.035, -0.03393, 0.04759), (-1.033, -0.03393, -0.02701), (-2.138, -0.03392, 0.01322), (-2.136, -0.03392, -0.06137), (-1.359, -0.03393, 0.1576), (-2.043, -0.03392, 0.1678), (-1.349, -0.03393, -0.157), (-2.032, -0.03392, -0.2098), (-2.182, -0.03392, 0.01185), (-2.18, -0.03392, -0.06274), (-0.04536, -0.002785, 1.019), (0.08774, -0.002832, 1.043), (-0.2654, -0.00286, 1.505), (-0.3466, -0.002829, 1.514), (-0.4626, -0.002821, 1.768), (-0.4203, -0.00285, 1.777), (-0.4242, -0.002846, 1.807), (-0.5322, -0.002814, 1.868), (-0.5417, -0.002811, 1.909), (-0.3962, -0.002839, 1.832), (0.1776, -0.002771, 0.5927), (0.3222, -0.002823, 0.6057), (0.09982, -0.002771, 0.7932), (0.2297, -0.002823, 0.8183), (-0.09803, -0.002849, 1.273), (-0.1995, -0.002811, 1.263), (0.2067, -0.002771, 0.4127), (0.3537, -0.002823, 0.4952), (0.1969, -0.002771, 0.2675), (0.4042, -0.002823, 0.4064), (0.1506, -0.002771, 0.2264), (0.3714, -0.002823, 0.3385), (0.1423, -0.002746, 0.1981), (0.4396, -0.002807, 0.3294), (0.1498, -0.002794, 0.1689), (0.3843, -0.002838, 0.2422), (0.3966, -0.002991, 0.001933), (0.1473, -0.003035, 0.002064), (0.3843, -0.002991, -0.2384), (0.1498, -0.003035, -0.1648), (0.4396, -0.003022, -0.3252), (0.1423, -0.003084, -0.1939), (0.3714, -0.003006, -0.3344), (0.1506, -0.003058, -0.2223), (0.4042, -0.003006, -0.4023), (0.1969, -0.003058, -0.2633), (0.3537, -0.003006, -0.4911), (0.2067, -0.003058, -0.4085), (-0.1995, -0.003018, -1.258), (-0.09803, -0.00298, -1.269), (0.2297, -0.003006, -0.8142), (0.09982, -0.003058, -0.7891), (0.3222, -0.003006, -0.6016), (0.1776, -0.003058, -0.5886), (-0.3962, -0.00299, -1.828), (-0.5417, -0.003018, -1.905), (-0.5322, -0.003015, -1.864), (-0.4242, -0.002984, -1.803), (-0.4203, -0.002979, -1.773), (-0.4626, -0.003008, -1.764), (-0.3466, -0.003001, -1.51), (-0.2654, -0.002969, -1.501), (0.08774, -0.002997, -1.038), (-0.04536, -0.003044, -1.014)], [], [(0, 1, 2), (1, 0, 3, 4), (4, 3, 5, 6), (6, 5, 7, 8), (7, 5, 9, 10), (6, 8, 12, 11), (8, 7, 13, 14), (24, 23, 22), (24, 22, 19), (21, 24, 19), (20, 19, 18), (21, 19, 20), (17, 20, 18), (17, 18, 30), (29, 17, 30), (16, 29, 30), (30, 15, 16), (16, 15, 28), (28, 15, 27), (26, 28, 27), (26, 27, 25), (32, 26, 25), (32, 25, 31), (34, 32, 31), (34, 31, 33), (36, 34, 33), (38, 36, 33), (40, 38, 33), (40, 33, 35), (41, 40, 35), (41, 35, 37), (41, 37, 39), (41, 39, 42), (43, 41, 42), (43, 42, 44), (43, 44, 46), (43, 46, 48), (43, 48, 50), (45, 43, 50), (47, 50, 52), (45, 50, 47), (49, 47, 52), (51, 49, 52), (51, 52, 58), (57, 51, 58), (57, 58, 56), (55, 57, 56), (55, 56, 68), (67, 55, 68), (67, 68, 53), (54, 67, 53), (54, 53, 65), (66, 54, 65), (63, 66, 65), (63, 65, 64), (62, 63, 64), (59, 62, 64), (59, 64, 61), (60, 59, 61), (19, 22, 61, 64)])
_uv = me_mefeybow.uv_layers.new(name='UVTex')
_uv.uv.foreach_set('vector', [0.0, 0.0, 1.0, 0.0, 1.0, 1.0, 0.0, 0.0, 1.0, 0.0, 1.0, 1.0, 0.0, 1.0, 0.0, 0.0, 1.0, 0.0, 1.0, 1.0, 0.0, 1.0, 0.0, 0.0, 1.0, 0.0, 1.0, 1.0, 0.0, 1.0, 0.0, 0.0, 1.0, 0.0, 1.0, 1.0, 0.0, 1.0, 0.0, 0.0, 1.0, 0.0, 1.0, 1.0, 0.0, 1.0, 0.0, 0.0, 1.0, 0.0, 1.0, 1.0, 0.0, 1.0, 0.0, 0.0, 1.0, 0.0, 1.0, 1.0, 0.0, 0.0, 1.0, 0.0, 1.0, 1.0, 0.0, 0.0, 1.0, 0.0, 1.0, 1.0, 0.0, 0.0, 1.0, 0.0, 1.0, 1.0, 0.0, 0.0, 1.0, 0.0, 1.0, 1.0, 0.0, 0.0, 1.0, 0.0, 1.0, 1.0, 0.0, 0.0, 1.0, 0.0, 1.0, 1.0, 0.0, 0.0, 1.0, 0.0, 1.0, 1.0, 0.0, 0.0, 1.0, 0.0, 1.0, 1.0, 1.0, 0.0, 1.0, 1.0, 0.0, 0.0, 1.0, 0.0, 1.0, 1.0, 0.0, 0.0, 0.0, 0.0, 1.0, 0.0, 1.0, 1.0, 0.0, 0.0, 1.0, 0.0, 1.0, 1.0, 0.0, 0.0, 1.0, 0.0, 1.0, 1.0, 0.0, 0.0, 1.0, 0.0, 1.0, 1.0, 0.0, 0.0, 1.0, 0.0, 1.0, 1.0, 0.0, 0.0, 1.0, 0.0, 1.0, 1.0, 0.0, 0.0, 1.0, 0.0, 1.0, 1.0, 0.0, 0.0, 1.0, 0.0, 1.0, 1.0, 0.0, 0.0, 1.0, 0.0, 1.0, 1.0, 0.0, 0.0, 1.0, 0.0, 1.0, 1.0, 0.0, 0.0, 1.0, 0.0, 1.0, 1.0, 0.0, 0.0, 1.0, 0.0, 1.0, 1.0, 0.0, 0.0, 1.0, 0.0, 1.0, 1.0, 0.0, 0.0, 1.0, 0.0, 1.0, 1.0, 0.0, 0.0, 1.0, 0.0, 1.0, 1.0, 0.0, 0.0, 1.0, 0.0, 1.0, 1.0, 0.0, 0.0, 1.0, 0.0, 1.0, 1.0, 0.0, 0.0, 1.0, 0.0, 1.0, 1.0, 0.0, 0.0, 1.0, 0.0, 1.0, 1.0, 0.0, 0.0, 1.0, 0.0, 1.0, 1.0, 0.0, 0.0, 1.0, 0.0, 1.0, 1.0, 0.0, 0.0, 1.0, 0.0, 1.0, 1.0, 0.0, 0.0, 1.0, 0.0, 1.0, 1.0, 0.0, 0.0, 1.0, 0.0, 1.0, 1.0, 0.0, 0.0, 1.0, 0.0, 1.0, 1.0, 0.0, 0.0, 1.0, 0.0, 1.0, 1.0, 0.0, 0.0, 1.0, 0.0, 1.0, 1.0, 0.0, 0.0, 1.0, 0.0, 1.0, 1.0, 0.0, 0.0, 1.0, 0.0, 1.0, 1.0, 0.0, 0.0, 1.0, 0.0, 1.0, 1.0, 0.0, 0.0, 1.0, 0.0, 1.0, 1.0, 0.0, 0.0, 1.0, 0.0, 1.0, 1.0, 0.0, 0.0, 1.0, 0.0, 1.0, 1.0, 0.0, 0.0, 1.0, 0.0, 1.0, 1.0, 0.0, 0.0, 1.0, 0.0, 1.0, 1.0, 0.0, 0.0, 1.0, 0.0, 1.0, 1.0, 0.0, 0.0, 1.0, 0.0, 1.0, 1.0, 0.0, 0.0, 1.0, 0.0, 1.0, 1.0, 0.0, 0.0, 1.0, 0.0, 1.0, 1.0, 0.0, 0.0, 1.0, 0.0, 1.0, 1.0, 0.0, 0.0, 1.0, 0.0, 1.0, 1.0, 0.0, 0.0, 1.0, 0.0, 1.0, 1.0, 0.0, 1.0])
me_mefeybow.materials.append(mat_whitemat)
me_mefeybow.use_remesh_preserve_volume = False
me_mefeybow.use_remesh_preserve_attributes = False
me_mefeybow.use_mirror_vertex_groups = False
me_mefeybow.update()
me_plane_005 = bpy.data.meshes.new('Plane.005')
me_plane_005.from_pydata([(0.2127, 1.845e-07, -1.264), (0.2127, -4.097e-07, -2.593), (-0.2127, -2.116e-07, -2.593), (-0.2127, 3.826e-07, -1.264), (0.2659, 1.845e-07, -0.9317), (-0.2659, 3.826e-07, -0.9317), (-0.8525, 3.826e-07, -0.7873), (-0.8525, 3.826e-07, -1.12), (0.8525, 1.845e-07, -0.7873), (0.8525, 1.845e-07, -1.12), (-0.2659, 3.93e-07, 1.866), (0.2659, 1.95e-07, 1.866), (2.984e-07, 2.94e-07, 2.863), (0.1489, -3.8e-07, -2.738), (-0.1489, -2.413e-07, -2.738)], [], [(0, 3, 2, 1), (3, 0, 4, 5), (3, 5, 6, 7), (4, 0, 9, 8), (10, 11, 12), (1, 2, 14, 13), (4, 11, 10, 5)])
me_plane_005.materials.append(mat_whitemat)
me_plane_005.use_remesh_preserve_volume = False
me_plane_005.use_remesh_preserve_attributes = False
me_plane_005.use_mirror_vertex_groups = False
me_plane_005.update()
me_plane_002 = bpy.data.meshes.new('Plane.002')
me_plane_002.from_pydata([(2.5, 2.5, 1.887e-07), (2.5, -2.5, -1.887e-07), (-2.5, -2.5, -1.887e-07), (-2.5, 2.5, 1.887e-07)], [], [(0, 3, 2, 1)])
me_plane_002.materials.append(mat_shadowcatcher)
me_plane_002.use_remesh_preserve_volume = False
me_plane_002.use_remesh_preserve_attributes = False
me_plane_002.use_mirror_vertex_groups = False
me_plane_002.update()
me_plane_034 = bpy.data.meshes.new('Plane.034')
me_plane_034.from_pydata([(1.306, 2.971e-07, 0.247), (2.622, -1.92e-07, 0.247), (2.622, -2.76e-08, -0.1743), (1.306, 4.615e-07, -0.1743), (0.9767, 2.763e-07, 0.2997), (0.9767, 4.327e-07, -0.2269), (0.8336, 3.78e-07, -0.8079), (1.163, 4.029e-07, -0.8079), (0.8336, 3.093e-07, 0.8806), (1.163, 3.342e-07, 0.8806), (-1.794, 2.338e-07, -0.2269), (-1.794, 7.741e-08, 0.2997), (-2.781, 8.108e-08, 0.03636), (2.765, -1.565e-07, 0.1838), (2.765, -4.145e-08, -0.1111), (0.1743, 1.799e-07, -1.306), (0.1743, -4.086e-07, -2.622), (-0.247, -2.124e-07, -2.622), (-0.247, 3.761e-07, -1.306), (0.2269, 1.799e-07, -0.9767), (-0.2997, 3.761e-07, -0.9767), (-0.8806, 3.761e-07, -0.8336), (-0.8806, 3.761e-07, -1.163), (0.8079, 1.799e-07, -0.8336), (0.8079, 1.799e-07, -1.163), (-0.2997, 3.864e-07, 1.794), (0.2269, 1.902e-07, 1.794), (-0.03636, 2.883e-07, 2.781), (0.1111, -3.792e-07, -2.765), (-0.1838, -2.418e-07, -2.765), (-0.2996, 3.169e-07, -0.227), (-0.2996, 1.604e-07, 0.2996), (0.2269, 3.322e-07, -0.2269), (0.2269, 1.758e-07, 0.2996)], [], [(0, 3, 2, 1), (3, 0, 4, 5), (3, 5, 6, 7), (4, 0, 9, 8), (10, 11, 12), (1, 2, 14, 13), (15, 18, 17, 16), (18, 15, 19, 20), (18, 20, 21, 22), (19, 15, 24, 23), (25, 26, 27), (16, 17, 29, 28), (11, 10, 30, 31), (31, 30, 32, 33), (4, 33, 32, 5), (19, 32, 30, 20), (25, 31, 33, 26)])
me_plane_034.materials.append(mat_whitemat_001)
me_plane_034.use_remesh_preserve_volume = False
me_plane_034.use_remesh_preserve_attributes = False
me_plane_034.use_mirror_vertex_groups = False
me_plane_034.update()

# ---- objects
ob_staff_003 = bpy.data.objects.new('Staff.003', me_plane_031)
ob_shield_003 = bpy.data.objects.new('Shield.003', me_plane_018)
ob_staff = bpy.data.objects.new('Staff', me_plane_015)
ob_sword = bpy.data.objects.new('Sword', me_plane_013)
ob_shield_002 = bpy.data.objects.new('Shield.002', me_plane_012)
ob_shield = bpy.data.objects.new('Shield', me_plane_011)
ob_staff_001 = bpy.data.objects.new('Staff.001', me_plane_010)
ob_shield_001 = bpy.data.objects.new('Shield.001', me_plane_008)
ob_bow_001 = bpy.data.objects.new('Bow.001', me_mefeybow)
ob_sword_001 = bpy.data.objects.new('Sword.001', me_plane_005)
ob_battleaxe_001 = bpy.data.objects.new('BattleAxe.001', me_plane_002)
ob_camera = bpy.data.objects.new('Camera', cam_camera_001)
ob_lamp = bpy.data.objects.new('Lamp', light_lamp_001)
ob_attack = bpy.data.objects.new('Attack', me_plane_034)

# ---- transforms, parenting, visibility, modifiers, constraints
ob_staff_003.location = (-0.5, -1.5, 1.431e-05)
ob_staff_003.rotation_euler = (3.127e-08, 9.63e-16, -0.7854)
ob_staff_003.scale = (0.4418, 0.4418, 0.4418)
ob_staff_003.lock_rotations_4d = False
ob_staff_003.empty_display_type = 'ARROWS'
ob_staff_003.lineart.crease_threshold = 0.0
ob_shield_003.location = (-1.5, -1.5, 1.431e-05)
ob_shield_003.rotation_euler = (-1.571, -2.22e-16, 2.22e-16)
ob_shield_003.scale = (0.2, 0.2, 0.2)
ob_shield_003.lock_rotations_4d = False
ob_shield_003.empty_display_type = 'ARROWS'
ob_shield_003.lineart.crease_threshold = 0.0
_vg = ob_shield_003.vertex_groups.new(name='BowString')
ob_staff.location = (-1.5, -0.5, 1.431e-05)
ob_staff.rotation_euler = (3.127e-08, 9.63e-16, -2.356)
ob_staff.scale = (0.4418, 0.4418, 0.4418)
ob_staff.lock_rotations_4d = False
ob_staff.empty_display_type = 'ARROWS'
ob_staff.lineart.crease_threshold = 0.0
_vg = ob_staff.vertex_groups.new(name='BowString')
ob_sword.location = (-1.5, 1.5, 1.431e-05)
ob_sword.rotation_euler = (-1.571, 9.63e-16, -0.7854)
ob_sword.scale = (0.2, 0.2, 0.2)
ob_sword.lock_rotations_4d = False
ob_sword.empty_display_type = 'ARROWS'
ob_sword.lineart.crease_threshold = 0.0
_vg = ob_sword.vertex_groups.new(name='BowString')
ob_shield_002.location = (0.5003, -0.5, 1.431e-05)
ob_shield_002.rotation_euler = (-1.571, -2.22e-16, 2.22e-16)
ob_shield_002.scale = (0.2, 0.2, 0.2)
ob_shield_002.lock_rotations_4d = False
ob_shield_002.empty_display_type = 'ARROWS'
ob_shield_002.lineart.crease_threshold = 0.0
ob_shield.location = (0.5003, 1.5, 1.431e-05)
ob_shield.rotation_euler = (-1.571, -2.22e-16, 2.22e-16)
ob_shield.scale = (0.2, 0.2, 0.2)
ob_shield.lock_rotations_4d = False
ob_shield.empty_display_type = 'ARROWS'
ob_shield.lineart.crease_threshold = 0.0
ob_staff_001.location = (-0.5, -0.5, 1.431e-05)
ob_staff_001.rotation_euler = (3.127e-08, 9.63e-16, -2.356)
ob_staff_001.scale = (0.4418, 0.4418, 0.4418)
ob_staff_001.lock_rotations_4d = False
ob_staff_001.empty_display_type = 'ARROWS'
ob_staff_001.lineart.crease_threshold = 0.0
ob_shield_001.location = (0.5003, 0.5, 1.431e-05)
ob_shield_001.rotation_euler = (-1.571, -2.22e-16, 2.22e-16)
ob_shield_001.scale = (0.2, 0.2, 0.2)
ob_shield_001.lock_rotations_4d = False
ob_shield_001.empty_display_type = 'ARROWS'
ob_shield_001.lineart.crease_threshold = 0.0
ob_bow_001.location = (-1.399, 0.5995, -0.0001637)
ob_bow_001.rotation_euler = (1.571, 3.142, -2.356)
ob_bow_001.scale = (0.3, 0.3, 0.3)
ob_bow_001.lock_rotations_4d = False
ob_bow_001.empty_display_type = 'ARROWS'
ob_bow_001.lineart.crease_threshold = 0.0
_vg = ob_bow_001.vertex_groups.new(name='BowString')
_m = ob_bow_001.modifiers.new('Armature', 'ARMATURE')
_m.use_bone_envelopes = True
_m = ob_bow_001.modifiers.new('Auto Smooth', 'NODES')
_m.node_group = ng_auto_smooth
_gi = [s.identifier for s in ng_auto_smooth.interface.items_tree if s.item_type == 'SOCKET' and s.in_out == 'INPUT']
_m[_gi[1]] = 1.396  # Angle
ob_sword_001.location = (-0.4997, 1.5, 1.431e-05)
ob_sword_001.rotation_euler = (-1.571, 9.63e-16, -0.7854)
ob_sword_001.scale = (0.2, 0.2, 0.2)
ob_sword_001.lock_rotations_4d = False
ob_sword_001.empty_display_type = 'ARROWS'
ob_sword_001.lineart.crease_threshold = 0.0
ob_battleaxe_001.location = (0.0, 0.0, -0.1)
ob_battleaxe_001.scale = (8.0, 8.0, 8.0)
ob_battleaxe_001.lock_rotations_4d = False
ob_battleaxe_001.empty_display_type = 'ARROWS'
ob_battleaxe_001.lineart.crease_threshold = 0.0
ob_camera.location = (0.0, 0.0, 10.0)
ob_camera.lock_rotations_4d = False
ob_camera.empty_display_type = 'ARROWS'
ob_camera.lineart.crease_threshold = 0.0
ob_lamp.location = (-4.5, 17.18, 11.5)
ob_lamp.rotation_euler = (-0.2559, 0.3965, -4.463)
ob_lamp.lock_rotations_4d = False
ob_lamp.empty_display_type = 'ARROWS'
ob_lamp.lineart.crease_threshold = 0.0
ob_attack.location = (-0.4997, 0.5, 1.431e-05)
ob_attack.rotation_euler = (-1.571, 9.63e-16, -0.7854)
ob_attack.scale = (0.2, 0.2, 0.2)
ob_attack.lock_rotations_4d = False
ob_attack.empty_display_type = 'ARROWS'
ob_attack.lineart.crease_threshold = 0.0

# ---- collection membership
col_collection_1.objects.link(ob_staff_003)
col_collection_1.objects.link(ob_shield_003)
col_collection_1.objects.link(ob_staff)
col_collection_1.objects.link(ob_sword)
col_collection_1.objects.link(ob_shield_002)
col_collection_1.objects.link(ob_shield)
col_collection_1.objects.link(ob_staff_001)
col_collection_1.objects.link(ob_shield_001)
col_collection_1.objects.link(ob_bow_001)
col_collection_1.objects.link(ob_sword_001)
col_collection_1.objects.link(ob_battleaxe_001)
col_collection_1.objects.link(ob_camera)
col_collection_1.objects.link(ob_lamp)
col_collection_1.objects.link(ob_attack)

# ---- scene / render settings (as saved in the file)
scene.camera = ob_camera
scene.frame_start = 1; scene.frame_end = 250; scene.frame_set(1)
scene.render.engine = 'BLENDER_EEVEE_NEXT'
scene.render.image_settings.compression = 90
scene.render.resolution_x = 512
scene.render.resolution_y = 512
scene.render.resolution_percentage = 25
scene.render.pixel_aspect_x = 100.0
scene.render.pixel_aspect_y = 100.0
scene.render.fps = 25
scene.render.dither_intensity = 0.0
scene.render.use_compositing = False
scene.render.use_sequencer = False
scene.render.bake_margin = 2
scene.render.bake_bias = 0.0
scene.render.use_stamp_time = False
scene.render.use_stamp_date = False
scene.render.use_stamp_frame = False
scene.render.use_stamp_camera = False
scene.render.use_stamp_scene = False
scene.render.use_stamp_filename = False
scene.render.use_stamp_render_time = False
scene.render.stamp_font_size = 0
scene.cycles.use_denoising = False
scene.cycles.samples = 10
scene.cycles.sampling_pattern = 'TABULATED_SOBOL'
scene.cycles.light_sampling_threshold = 0.0
scene.cycles.use_adaptive_sampling = False
scene.cycles.use_light_tree = False
scene.cycles.blur_glossy = 0.0
scene.cycles.volume_bounces = 1
scene.cycles.pixel_filter_type = 'GAUSSIAN'
scene.cycles.sample_clamp_indirect = 0.0
scene.view_settings.view_transform = 'Raw'
bpy.context.view_layer.update()
